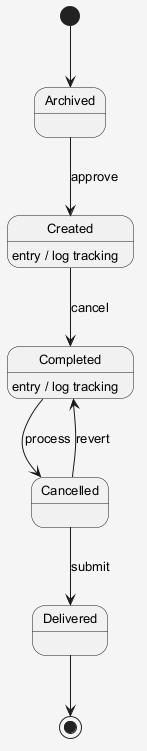

The diagram above was rendered by PlantUML. Its source (embedded in the PNG):
@startuml
skinparam shadowing false
skinparam backgroundColor #F5F5F5
skinparam defaultFontSize 13
[*] --> Archived
Archived --> Created : approve
Created --> Completed : cancel
Created : entry / log tracking
Completed --> Cancelled : process
Completed : entry / log tracking
Cancelled --> Delivered : submit
Cancelled --> Completed : revert
Delivered --> [*]
@enduml